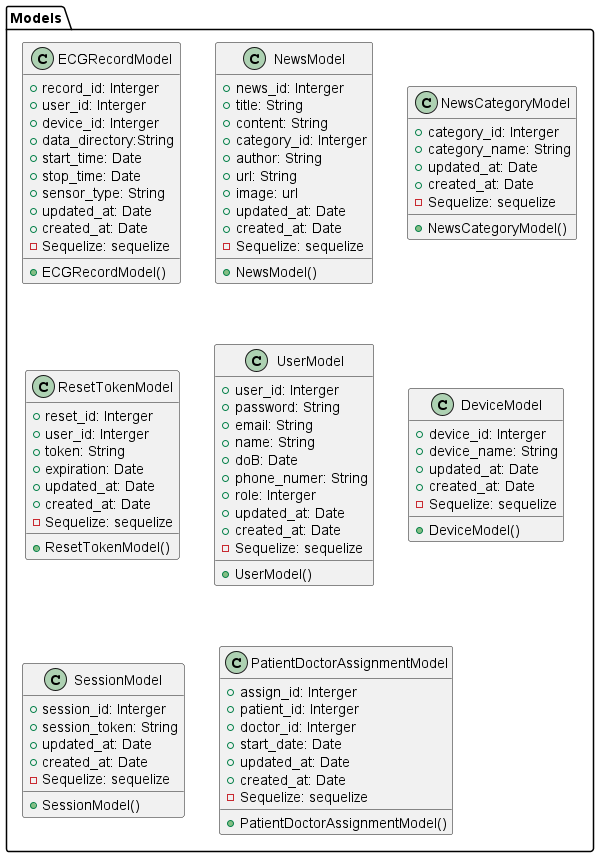

The diagram above was rendered by PlantUML. Its source (embedded in the PNG):
@startuml

' Define class

' package Controllers {
'     class AuthController {
'         - bcrypt: bcryptjs
'         - jwt: jsonwebtoken
'         - crypto: crypto
'         - nodemailer: nodemailer
'         - path: path
'         - User: UserModel
'         - ResetToken: ResetTokenModel
'         - Sesion: SessionModel

'         + AuthController()
'         + register(req, res)
'         + login(req, res)
'         + logout(req, res)
'         + resetPasswordToken(req, res)
'         + resetPassword(req, res)
'         + isLogin(req, res)
'     }

'     class ECGRecordController {
'         - fs: fs
'         - path: path
'         - EcgRecord: ECGRecordModel
'         - PatientDoctorAssignment: PatientDoctorAssignmentModel
'         - Device: DeviceModel

'         + ECGRecordController()
'         + uploadEcgData(req, res)
'         + getEcgRecordsByUserId(req, res)
'         + getEcgRecordsByDoctor(req, res)
'         + getECGRecordata(req, res) 
'     }

'     class NewsController {
'         - News: NewsModel
'         - NewsCategory: NewsCategoryModel

'         + NewsController()
'         + getNewsById(req, res)
'         + getAllNews(req, res)
'         + getAllNewsCategories(req, res)
'         + getNewsCategoryById(req, res)
'         + getNewsByCategory(req, res)

'     }

'     class PatientDoctorAssignmentController {
'         - User: UserModel
'         - PatientDoctorAssignment: PatientDoctorAssignmentModel


'         + PatientDoctorAssignmentController()
'         + getPatientsByDoctor(req, res)
'         + getDoctorByPatient(req, res)
'         + getNewsById(req, res)
'         + getNewsById(req, res)

'     }

'     class UserController {
'         - bcrypt: bcryptjs
'         - jwt: jsonwebtoken
'         - User: UserModel
'         - path: path

'         + UserController()
'         + updateUserInfo(req, res)
'         + changePassword(req, res)
'         + getUserProfile(req, res)
'         + getAllUsers(req, res)
'         + getUserById(req, res)

'     }

'     class AdminController  {
'         - AdminJS: adminjs
'         - Component: Component
'         - EcgRecordsResource: ECGRecordResource
'         - NewsCategoryResource: NewsCateGoryResource
'         - NewsResource: NewsResource
'         - PatientDoctorAssignmentResource: PatientDoctorAssignmentResource
'         - PatientResource: PatientResource
'         - DoctorResource: DoctorResource
'         - AdminResource: AdminResource

'         + AdminController()
'     }
' }


package Models {
    class ECGRecordModel {
        + record_id: Interger
        + user_id: Interger
        + device_id: Interger
        + data_directory:String
        + start_time: Date
        + stop_time: Date
        + sensor_type: String
        + updated_at: Date
        + created_at: Date
        - Sequelize: sequelize

        + ECGRecordModel()
    }

    class NewsModel {
        + news_id: Interger
        + title: String
        + content: String
        + category_id: Interger
        + author: String
        + url: String
        + image: url
        + updated_at: Date
        + created_at: Date
        - Sequelize: sequelize

        + NewsModel()
    }

    class NewsCategoryModel {
        + category_id: Interger
        + category_name: String
        + updated_at: Date
        + created_at: Date
        - Sequelize: sequelize

        + NewsCategoryModel()

    }

    class ResetTokenModel {
        + reset_id: Interger
        + user_id: Interger
        + token: String
        + expiration: Date
        + updated_at: Date
        + created_at: Date
        - Sequelize: sequelize

        + ResetTokenModel()

    }

    class UserModel {
        + user_id: Interger
        + password: String
        + email: String
        + name: String
        + doB: Date
        + phone_numer: String
        + role: Interger
        + updated_at: Date
        + created_at: Date
        - Sequelize: sequelize

        + UserModel()

    }

    class DeviceModel {
        + device_id: Interger
        + device_name: String
        + updated_at: Date
        + created_at: Date
        - Sequelize: sequelize

        + DeviceModel()

    }

    class SessionModel {
        + session_id: Interger
        + session_token: String
        + updated_at: Date
        + created_at: Date
        - Sequelize: sequelize

        + SessionModel()

    }

    class PatientDoctorAssignmentModel {
        + assign_id: Interger
        + patient_id: Interger
        + doctor_id: Interger
        + start_date: Date
        + updated_at: Date
        + created_at: Date
        - Sequelize: sequelize     

        + PatientDoctorAssignmentModel()   
    }

}

' package Routes {
'     class AuthRoute {
'         - authController: AuthController
'         - express: express

'         + AuthRoute()
'         + registerRoute()
'         + getRoute: Router


'     }

'     class ECGRecordRoute {
'         - ecgRecordsController: ECGRecordController
'         - express: express

'         + ECGRecordRoute()
'         + registerRoute()
'         + getRoute: Router

'     }

'     class NewsRoute {
'         - newsController: NewsController
'         - express: express

'         + NewsRoute()
'         + registerRoute()
'         + getRoute: Router

'     }

'     class PatientDoctorAssignmentRoute {
'         - patientDoctorAssignmentController: PatientDoctorAssignmentController
'         - express: express

'         + PatientDoctorAssignmentRoute()
'         + registerRoute()
'         + getRoute: Router

'     }

'     class UserRoute {
'         - usersController: UserController
'         - express: express

'         + UserRoute()
'         + registerRoute()
'         + getRoute: Router

'     }

'     class AdminRoute {
'         - AdminController: AdminController

'         + AdminRoute()
'         + registerRoute()
'         + getRoute: Router

'     }
' }


' package Views {

'     class DashboardViewComponent {

'         + DashboardViewComponent()

'     }

'     class NewsViewComponent {
'         + NewsViewComponent()
'     }

'     class ECGRecordViewComponent {
'         + ECGRecordViewComponent()

'     }

'     class PatientDoctorAssignmentViewComponent {
'         + PatientDoctorAssignmentViewComponent()

'     }

' }


' package Admin {
'     package Resource {
'         class AdminResource {
'             - User: UserModel
'             - bcrypt: bcrypt
'             - ValidationError: adminjs

'             + AdminResource()

'         }

'         class DoctorResource {
'             - User: UserModel
'             - bcrypt: bcrypt
'             - ValidationError: adminjs

'             + DoctorResource()
            
'         }

'         class PatientResource {
'             - User: UserModel
'             - bcrypt: bcrypt
'             - ValidationError: adminjs

'             + PatientResource()
            
'         }

'         class ECGRecordResource {
'             - EcgRecords: ECGRecordModel

'             + ECGRecordResource()
'         }

'         class NewsResource {
'             - News: NewsModel

'             + NewsResource()
'         }

'         class NewsCategoryResource {
'             - NewsCategory: NewsCategoryModel
'             + NewsCategoryResource()

'         }

'         class PatientDoctorAssignmentResource {
'             - PatientDoctorAssignment: PatientDoctorAssignmentModel
'             + PatientDoctorAssignmentResource()
            
'         }

'     }

'     package Component {
'         class Component {
'             + componentLoader: ComponentLoader
'             + DashboardView: DashboardViewComponent
'             + NewsView: NewsViewComponent
'             + ECGRecordView: ECGRecordViewComponent
'             + PatientDoctorAssignmentView: PatientDoctorAssignmentViewComponent

'             + Component()
'         }

'     }
' }





@enduml